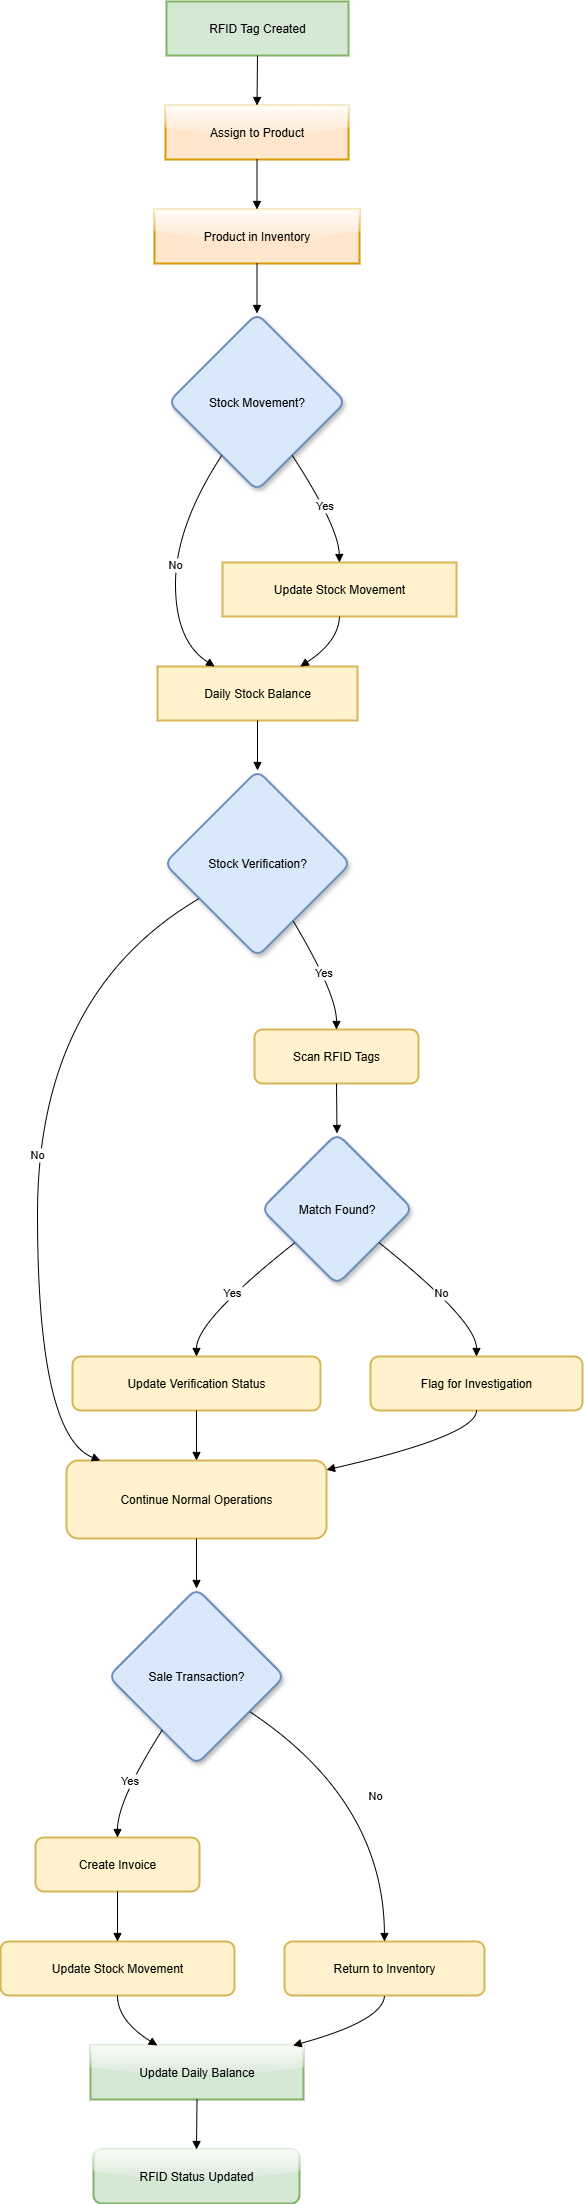

The diagram above was exported from draw.io. Its source (the exported page's mxGraphModel, read from the mxfile embedded in the PNG):
<mxGraphModel dx="2977" dy="1789" grid="1" gridSize="10" guides="1" tooltips="1" connect="1" arrows="1" fold="1" page="0" pageScale="1" pageWidth="850" pageHeight="1100" math="0" shadow="0">
  <root>
    <mxCell id="0" />
    <mxCell id="1" parent="0" />
    <mxCell id="t6ElqS2TxdAIW89xS8-H-1" value="RFID Tag Created" style="whiteSpace=wrap;strokeWidth=2;fillColor=#d5e8d4;strokeColor=#82b366;" vertex="1" parent="1">
      <mxGeometry x="186" y="20" width="182" height="54" as="geometry" />
    </mxCell>
    <mxCell id="t6ElqS2TxdAIW89xS8-H-2" value="Assign to Product" style="whiteSpace=wrap;strokeWidth=2;fillColor=#ffe6cc;strokeColor=#d79b00;glass=1;" vertex="1" parent="1">
      <mxGeometry x="185" y="124" width="183" height="54" as="geometry" />
    </mxCell>
    <mxCell id="t6ElqS2TxdAIW89xS8-H-3" value="Product in Inventory" style="whiteSpace=wrap;strokeWidth=2;fillColor=#ffe6cc;strokeColor=#d79b00;glass=1;" vertex="1" parent="1">
      <mxGeometry x="174" y="228" width="205" height="54" as="geometry" />
    </mxCell>
    <mxCell id="t6ElqS2TxdAIW89xS8-H-4" value="Stock Movement?" style="rhombus;strokeWidth=2;whiteSpace=wrap;fillColor=#dae8fc;strokeColor=#6c8ebf;rounded=1;shadow=1;" vertex="1" parent="1">
      <mxGeometry x="188" y="332" width="177" height="177" as="geometry" />
    </mxCell>
    <mxCell id="t6ElqS2TxdAIW89xS8-H-5" value="Update Stock Movement" style="whiteSpace=wrap;strokeWidth=2;fillColor=#fff2cc;strokeColor=#d6b656;" vertex="1" parent="1">
      <mxGeometry x="242" y="581" width="234" height="54" as="geometry" />
    </mxCell>
    <mxCell id="t6ElqS2TxdAIW89xS8-H-6" value="Daily Stock Balance" style="whiteSpace=wrap;strokeWidth=2;fillColor=#fff2cc;strokeColor=#d6b656;" vertex="1" parent="1">
      <mxGeometry x="177" y="685" width="200" height="54" as="geometry" />
    </mxCell>
    <mxCell id="t6ElqS2TxdAIW89xS8-H-7" value="Stock Verification?" style="rhombus;strokeWidth=2;whiteSpace=wrap;fillColor=#dae8fc;strokeColor=#6c8ebf;rounded=1;shadow=1;" vertex="1" parent="1">
      <mxGeometry x="184" y="789" width="186" height="186" as="geometry" />
    </mxCell>
    <mxCell id="t6ElqS2TxdAIW89xS8-H-8" value="Scan RFID Tags" style="whiteSpace=wrap;strokeWidth=2;fillColor=#fff2cc;strokeColor=#d6b656;rounded=1;" vertex="1" parent="1">
      <mxGeometry x="274" y="1048" width="164" height="54" as="geometry" />
    </mxCell>
    <mxCell id="t6ElqS2TxdAIW89xS8-H-9" value="Continue Normal Operations" style="whiteSpace=wrap;strokeWidth=2;fillColor=#fff2cc;strokeColor=#d6b656;rounded=1;" vertex="1" parent="1">
      <mxGeometry x="86" y="1479" width="260" height="78" as="geometry" />
    </mxCell>
    <mxCell id="t6ElqS2TxdAIW89xS8-H-10" value="Match Found?" style="rhombus;strokeWidth=2;whiteSpace=wrap;fillColor=#dae8fc;strokeColor=#6c8ebf;rounded=1;shadow=1;" vertex="1" parent="1">
      <mxGeometry x="281" y="1152" width="151" height="151" as="geometry" />
    </mxCell>
    <mxCell id="t6ElqS2TxdAIW89xS8-H-11" value="Update Verification Status" style="whiteSpace=wrap;strokeWidth=2;fillColor=#fff2cc;strokeColor=#d6b656;rounded=1;" vertex="1" parent="1">
      <mxGeometry x="92" y="1375" width="248" height="54" as="geometry" />
    </mxCell>
    <mxCell id="t6ElqS2TxdAIW89xS8-H-12" value="Flag for Investigation" style="whiteSpace=wrap;strokeWidth=2;fillColor=#fff2cc;strokeColor=#d6b656;rounded=1;" vertex="1" parent="1">
      <mxGeometry x="390" y="1375" width="212" height="54" as="geometry" />
    </mxCell>
    <mxCell id="t6ElqS2TxdAIW89xS8-H-13" value="Sale Transaction?" style="rhombus;strokeWidth=2;whiteSpace=wrap;fillColor=#dae8fc;strokeColor=#6c8ebf;rounded=1;shadow=1;" vertex="1" parent="1">
      <mxGeometry x="128" y="1607" width="176" height="176" as="geometry" />
    </mxCell>
    <mxCell id="t6ElqS2TxdAIW89xS8-H-14" value="Create Invoice" style="whiteSpace=wrap;strokeWidth=2;fillColor=#fff2cc;strokeColor=#d6b656;rounded=1;" vertex="1" parent="1">
      <mxGeometry x="55" y="1856" width="164" height="54" as="geometry" />
    </mxCell>
    <mxCell id="t6ElqS2TxdAIW89xS8-H-15" value="Return to Inventory" style="whiteSpace=wrap;strokeWidth=2;fillColor=#fff2cc;strokeColor=#d6b656;rounded=1;" vertex="1" parent="1">
      <mxGeometry x="304" y="1960" width="200" height="54" as="geometry" />
    </mxCell>
    <mxCell id="t6ElqS2TxdAIW89xS8-H-16" value="Update Stock Movement" style="whiteSpace=wrap;strokeWidth=2;fillColor=#fff2cc;strokeColor=#d6b656;rounded=1;" vertex="1" parent="1">
      <mxGeometry x="20" y="1960" width="234" height="54" as="geometry" />
    </mxCell>
    <mxCell id="t6ElqS2TxdAIW89xS8-H-17" value="Update Daily Balance" style="whiteSpace=wrap;strokeWidth=2;fillColor=#d5e8d4;strokeColor=#82b366;glass=1;" vertex="1" parent="1">
      <mxGeometry x="110" y="2064" width="213" height="54" as="geometry" />
    </mxCell>
    <mxCell id="t6ElqS2TxdAIW89xS8-H-18" value="RFID Status Updated" style="whiteSpace=wrap;strokeWidth=2;fillColor=#d5e8d4;strokeColor=#82b366;glass=1;rounded=1;" vertex="1" parent="1">
      <mxGeometry x="113" y="2168" width="206" height="54" as="geometry" />
    </mxCell>
    <mxCell id="t6ElqS2TxdAIW89xS8-H-19" value="" style="curved=1;startArrow=none;endArrow=block;exitX=0.5;exitY=1;entryX=0.5;entryY=0;rounded=0;" edge="1" parent="1" source="t6ElqS2TxdAIW89xS8-H-1" target="t6ElqS2TxdAIW89xS8-H-2">
      <mxGeometry relative="1" as="geometry">
        <Array as="points" />
      </mxGeometry>
    </mxCell>
    <mxCell id="t6ElqS2TxdAIW89xS8-H-20" value="" style="curved=1;startArrow=none;endArrow=block;exitX=0.5;exitY=1;entryX=0.5;entryY=0;rounded=0;" edge="1" parent="1" source="t6ElqS2TxdAIW89xS8-H-2" target="t6ElqS2TxdAIW89xS8-H-3">
      <mxGeometry relative="1" as="geometry">
        <Array as="points" />
      </mxGeometry>
    </mxCell>
    <mxCell id="t6ElqS2TxdAIW89xS8-H-21" value="" style="curved=1;startArrow=none;endArrow=block;exitX=0.5;exitY=1;entryX=0.5;entryY=0;rounded=0;" edge="1" parent="1" source="t6ElqS2TxdAIW89xS8-H-3" target="t6ElqS2TxdAIW89xS8-H-4">
      <mxGeometry relative="1" as="geometry">
        <Array as="points" />
      </mxGeometry>
    </mxCell>
    <mxCell id="t6ElqS2TxdAIW89xS8-H-22" value="Yes" style="curved=1;startArrow=none;endArrow=block;exitX=0.83;exitY=1;entryX=0.5;entryY=0.01;rounded=0;" edge="1" parent="1" source="t6ElqS2TxdAIW89xS8-H-4" target="t6ElqS2TxdAIW89xS8-H-5">
      <mxGeometry relative="1" as="geometry">
        <Array as="points">
          <mxPoint x="358" y="545" />
        </Array>
      </mxGeometry>
    </mxCell>
    <mxCell id="t6ElqS2TxdAIW89xS8-H-23" value="No" style="curved=1;startArrow=none;endArrow=block;exitX=0.17;exitY=1;entryX=0.29;entryY=0.01;rounded=0;" edge="1" parent="1" source="t6ElqS2TxdAIW89xS8-H-4" target="t6ElqS2TxdAIW89xS8-H-6">
      <mxGeometry relative="1" as="geometry">
        <Array as="points">
          <mxPoint x="195" y="545" />
          <mxPoint x="195" y="660" />
        </Array>
      </mxGeometry>
    </mxCell>
    <mxCell id="t6ElqS2TxdAIW89xS8-H-24" value="" style="curved=1;startArrow=none;endArrow=block;exitX=0.5;exitY=1.01;entryX=0.71;entryY=0.01;rounded=0;" edge="1" parent="1" source="t6ElqS2TxdAIW89xS8-H-5" target="t6ElqS2TxdAIW89xS8-H-6">
      <mxGeometry relative="1" as="geometry">
        <Array as="points">
          <mxPoint x="358" y="660" />
        </Array>
      </mxGeometry>
    </mxCell>
    <mxCell id="t6ElqS2TxdAIW89xS8-H-25" value="" style="curved=1;startArrow=none;endArrow=block;exitX=0.5;exitY=1.01;entryX=0.5;entryY=0;rounded=0;" edge="1" parent="1" source="t6ElqS2TxdAIW89xS8-H-6" target="t6ElqS2TxdAIW89xS8-H-7">
      <mxGeometry relative="1" as="geometry">
        <Array as="points" />
      </mxGeometry>
    </mxCell>
    <mxCell id="t6ElqS2TxdAIW89xS8-H-26" value="Yes" style="curved=1;startArrow=none;endArrow=block;exitX=0.81;exitY=1;entryX=0.5;entryY=0;rounded=0;" edge="1" parent="1" source="t6ElqS2TxdAIW89xS8-H-7" target="t6ElqS2TxdAIW89xS8-H-8">
      <mxGeometry relative="1" as="geometry">
        <Array as="points">
          <mxPoint x="356" y="1012" />
        </Array>
      </mxGeometry>
    </mxCell>
    <mxCell id="t6ElqS2TxdAIW89xS8-H-27" value="No" style="curved=1;startArrow=none;endArrow=block;exitX=0;exitY=0.8;entryX=0.13;entryY=0;rounded=0;" edge="1" parent="1" source="t6ElqS2TxdAIW89xS8-H-7" target="t6ElqS2TxdAIW89xS8-H-9">
      <mxGeometry relative="1" as="geometry">
        <Array as="points">
          <mxPoint x="57" y="1012" />
          <mxPoint x="57" y="1454" />
        </Array>
      </mxGeometry>
    </mxCell>
    <mxCell id="t6ElqS2TxdAIW89xS8-H-28" value="" style="curved=1;startArrow=none;endArrow=block;exitX=0.5;exitY=1;entryX=0.5;entryY=0;rounded=0;" edge="1" parent="1" source="t6ElqS2TxdAIW89xS8-H-8" target="t6ElqS2TxdAIW89xS8-H-10">
      <mxGeometry relative="1" as="geometry">
        <Array as="points" />
      </mxGeometry>
    </mxCell>
    <mxCell id="t6ElqS2TxdAIW89xS8-H-29" value="Yes" style="curved=1;startArrow=none;endArrow=block;exitX=0;exitY=0.9;entryX=0.5;entryY=0;rounded=0;" edge="1" parent="1" source="t6ElqS2TxdAIW89xS8-H-10" target="t6ElqS2TxdAIW89xS8-H-11">
      <mxGeometry relative="1" as="geometry">
        <Array as="points">
          <mxPoint x="216" y="1339" />
        </Array>
      </mxGeometry>
    </mxCell>
    <mxCell id="t6ElqS2TxdAIW89xS8-H-30" value="No" style="curved=1;startArrow=none;endArrow=block;exitX=1;exitY=0.9;entryX=0.5;entryY=0;rounded=0;" edge="1" parent="1" source="t6ElqS2TxdAIW89xS8-H-10" target="t6ElqS2TxdAIW89xS8-H-12">
      <mxGeometry relative="1" as="geometry">
        <Array as="points">
          <mxPoint x="496" y="1339" />
        </Array>
      </mxGeometry>
    </mxCell>
    <mxCell id="t6ElqS2TxdAIW89xS8-H-31" value="" style="curved=1;startArrow=none;endArrow=block;exitX=0.5;exitY=1;entryX=0.5;entryY=0;rounded=0;" edge="1" parent="1" source="t6ElqS2TxdAIW89xS8-H-11" target="t6ElqS2TxdAIW89xS8-H-9">
      <mxGeometry relative="1" as="geometry">
        <Array as="points" />
      </mxGeometry>
    </mxCell>
    <mxCell id="t6ElqS2TxdAIW89xS8-H-32" value="" style="curved=1;startArrow=none;endArrow=block;exitX=0.5;exitY=1;entryX=1;entryY=0.12;rounded=0;" edge="1" parent="1" source="t6ElqS2TxdAIW89xS8-H-12" target="t6ElqS2TxdAIW89xS8-H-9">
      <mxGeometry relative="1" as="geometry">
        <Array as="points">
          <mxPoint x="496" y="1454" />
        </Array>
      </mxGeometry>
    </mxCell>
    <mxCell id="t6ElqS2TxdAIW89xS8-H-33" value="" style="curved=1;startArrow=none;endArrow=block;exitX=0.5;exitY=1;entryX=0.5;entryY=0;rounded=0;" edge="1" parent="1" source="t6ElqS2TxdAIW89xS8-H-9" target="t6ElqS2TxdAIW89xS8-H-13">
      <mxGeometry relative="1" as="geometry">
        <Array as="points" />
      </mxGeometry>
    </mxCell>
    <mxCell id="t6ElqS2TxdAIW89xS8-H-34" value="Yes" style="curved=1;startArrow=none;endArrow=block;exitX=0.18;exitY=1;entryX=0.5;entryY=-0.01;rounded=0;" edge="1" parent="1" source="t6ElqS2TxdAIW89xS8-H-13" target="t6ElqS2TxdAIW89xS8-H-14">
      <mxGeometry relative="1" as="geometry">
        <Array as="points">
          <mxPoint x="137" y="1819" />
        </Array>
      </mxGeometry>
    </mxCell>
    <mxCell id="t6ElqS2TxdAIW89xS8-H-35" value="No" style="curved=1;startArrow=none;endArrow=block;exitX=1;exitY=0.83;entryX=0.5;entryY=-0.01;rounded=0;" edge="1" parent="1" source="t6ElqS2TxdAIW89xS8-H-13" target="t6ElqS2TxdAIW89xS8-H-15">
      <mxGeometry relative="1" as="geometry">
        <Array as="points">
          <mxPoint x="403" y="1819" />
        </Array>
      </mxGeometry>
    </mxCell>
    <mxCell id="t6ElqS2TxdAIW89xS8-H-36" value="" style="curved=1;startArrow=none;endArrow=block;exitX=0.5;exitY=0.99;entryX=0.5;entryY=-0.01;rounded=0;" edge="1" parent="1" source="t6ElqS2TxdAIW89xS8-H-14" target="t6ElqS2TxdAIW89xS8-H-16">
      <mxGeometry relative="1" as="geometry">
        <Array as="points" />
      </mxGeometry>
    </mxCell>
    <mxCell id="t6ElqS2TxdAIW89xS8-H-37" value="" style="curved=1;startArrow=none;endArrow=block;exitX=0.5;exitY=0.99;entryX=0.31;entryY=-0.01;rounded=0;" edge="1" parent="1" source="t6ElqS2TxdAIW89xS8-H-16" target="t6ElqS2TxdAIW89xS8-H-17">
      <mxGeometry relative="1" as="geometry">
        <Array as="points">
          <mxPoint x="137" y="2039" />
        </Array>
      </mxGeometry>
    </mxCell>
    <mxCell id="t6ElqS2TxdAIW89xS8-H-38" value="" style="curved=1;startArrow=none;endArrow=block;exitX=0.5;exitY=0.99;entryX=0.96;entryY=-0.01;rounded=0;" edge="1" parent="1" source="t6ElqS2TxdAIW89xS8-H-15" target="t6ElqS2TxdAIW89xS8-H-17">
      <mxGeometry relative="1" as="geometry">
        <Array as="points">
          <mxPoint x="403" y="2039" />
        </Array>
      </mxGeometry>
    </mxCell>
    <mxCell id="t6ElqS2TxdAIW89xS8-H-39" value="" style="curved=1;startArrow=none;endArrow=block;exitX=0.5;exitY=0.99;entryX=0.5;entryY=-0.01;rounded=0;" edge="1" parent="1" source="t6ElqS2TxdAIW89xS8-H-17" target="t6ElqS2TxdAIW89xS8-H-18">
      <mxGeometry relative="1" as="geometry">
        <Array as="points" />
      </mxGeometry>
    </mxCell>
  </root>
</mxGraphModel>